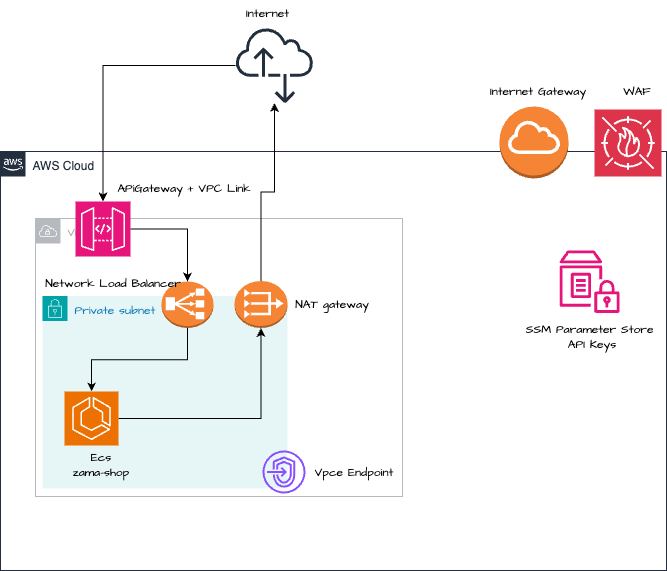

The diagram above was exported from draw.io. Its source (the exported page's mxGraphModel, read from the mxfile embedded in the PNG):
<mxGraphModel dx="781" dy="2219" grid="0" gridSize="10" guides="1" tooltips="1" connect="1" arrows="1" fold="1" page="1" pageScale="1" pageWidth="1169" pageHeight="827" background="#ffffff" math="0" shadow="0">
  <root>
    <mxCell id="0" />
    <mxCell id="1" parent="0" />
    <mxCell id="UEzPUAAOIrF-is8g5C7q-205" value="AWS Cloud" style="points=[[0,0],[0.25,0],[0.5,0],[0.75,0],[1,0],[1,0.25],[1,0.5],[1,0.75],[1,1],[0.75,1],[0.5,1],[0.25,1],[0,1],[0,0.75],[0,0.5],[0,0.25]];outlineConnect=0;gradientColor=none;html=1;whiteSpace=wrap;fontSize=12;fontStyle=0;shape=mxgraph.aws4.group;grIcon=mxgraph.aws4.group_aws_cloud_alt;strokeColor=#232F3E;fillColor=none;verticalAlign=top;align=left;spacingLeft=30;fontColor=#232F3E;dashed=0;labelBackgroundColor=#ffffff;container=1;pointerEvents=0;collapsible=0;recursiveResize=0;" parent="1" vertex="1">
      <mxGeometry x="93" y="175" width="666" height="419" as="geometry" />
    </mxCell>
    <mxCell id="y8an_H0-ZZuB-iT3PCfk-1" value="VPC" style="outlineConnect=0;gradientColor=none;html=1;whiteSpace=wrap;fontSize=12;fontStyle=0;shape=mxgraph.aws4.group;grIcon=mxgraph.aws4.group_vpc;strokeColor=#B6BABF;fillColor=none;verticalAlign=top;align=left;spacingLeft=30;fontColor=#B6BABF;dashed=0;hachureGap=4;fontFamily=Architects Daughter;fontSource=https%3A%2F%2Ffonts.googleapis.com%2Fcss%3Ffamily%3DArchitects%2BDaughter;shadow=0;" vertex="1" parent="UEzPUAAOIrF-is8g5C7q-205">
      <mxGeometry x="35" y="67" width="367" height="278" as="geometry" />
    </mxCell>
    <mxCell id="y8an_H0-ZZuB-iT3PCfk-2" value="" style="sketch=0;points=[[0,0,0],[0.25,0,0],[0.5,0,0],[0.75,0,0],[1,0,0],[0,1,0],[0.25,1,0],[0.5,1,0],[0.75,1,0],[1,1,0],[0,0.25,0],[0,0.5,0],[0,0.75,0],[1,0.25,0],[1,0.5,0],[1,0.75,0]];outlineConnect=0;fontColor=#232F3E;fillColor=#E7157B;strokeColor=#ffffff;dashed=0;verticalLabelPosition=bottom;verticalAlign=top;align=center;html=1;fontSize=12;fontStyle=0;aspect=fixed;shape=mxgraph.aws4.resourceIcon;resIcon=mxgraph.aws4.api_gateway;hachureGap=4;jiggle=2;curveFitting=1;fontFamily=Architects Daughter;fontSource=https%3A%2F%2Ffonts.googleapis.com%2Fcss%3Ffamily%3DArchitects%2BDaughter;" vertex="1" parent="UEzPUAAOIrF-is8g5C7q-205">
      <mxGeometry x="75" y="50" width="55" height="55" as="geometry" />
    </mxCell>
    <mxCell id="y8an_H0-ZZuB-iT3PCfk-3" value="Private subnet" style="points=[[0,0],[0.25,0],[0.5,0],[0.75,0],[1,0],[1,0.25],[1,0.5],[1,0.75],[1,1],[0.75,1],[0.5,1],[0.25,1],[0,1],[0,0.75],[0,0.5],[0,0.25]];outlineConnect=0;gradientColor=none;html=1;whiteSpace=wrap;fontSize=12;fontStyle=0;container=1;pointerEvents=0;collapsible=0;recursiveResize=0;shape=mxgraph.aws4.group;grIcon=mxgraph.aws4.group_security_group;grStroke=0;strokeColor=#00A4A6;fillColor=#E6F6F7;verticalAlign=top;align=left;spacingLeft=30;fontColor=#147EBA;dashed=0;hachureGap=4;fontFamily=Architects Daughter;fontSource=https%3A%2F%2Ffonts.googleapis.com%2Fcss%3Ffamily%3DArchitects%2BDaughter;" vertex="1" parent="UEzPUAAOIrF-is8g5C7q-205">
      <mxGeometry x="42" y="144.5" width="245" height="192.5" as="geometry" />
    </mxCell>
    <mxCell id="y8an_H0-ZZuB-iT3PCfk-11" style="edgeStyle=orthogonalEdgeStyle;rounded=0;hachureGap=4;orthogonalLoop=1;jettySize=auto;html=1;fontFamily=Architects Daughter;fontSource=https%3A%2F%2Ffonts.googleapis.com%2Fcss%3Ffamily%3DArchitects%2BDaughter;" edge="1" parent="UEzPUAAOIrF-is8g5C7q-205" source="y8an_H0-ZZuB-iT3PCfk-5" target="y8an_H0-ZZuB-iT3PCfk-10">
      <mxGeometry relative="1" as="geometry" />
    </mxCell>
    <mxCell id="y8an_H0-ZZuB-iT3PCfk-5" value="" style="sketch=0;points=[[0,0,0],[0.25,0,0],[0.5,0,0],[0.75,0,0],[1,0,0],[0,1,0],[0.25,1,0],[0.5,1,0],[0.75,1,0],[1,1,0],[0,0.25,0],[0,0.5,0],[0,0.75,0],[1,0.25,0],[1,0.5,0],[1,0.75,0]];outlineConnect=0;fontColor=#232F3E;fillColor=#ED7100;strokeColor=#ffffff;dashed=0;verticalLabelPosition=bottom;verticalAlign=top;align=center;html=1;fontSize=12;fontStyle=0;aspect=fixed;shape=mxgraph.aws4.resourceIcon;resIcon=mxgraph.aws4.ecs;hachureGap=4;jiggle=2;curveFitting=1;fontFamily=Architects Daughter;fontSource=https%3A%2F%2Ffonts.googleapis.com%2Fcss%3Ffamily%3DArchitects%2BDaughter;" vertex="1" parent="UEzPUAAOIrF-is8g5C7q-205">
      <mxGeometry x="64" y="240" width="54" height="54" as="geometry" />
    </mxCell>
    <mxCell id="y8an_H0-ZZuB-iT3PCfk-6" value="" style="sketch=0;outlineConnect=0;fontColor=#232F3E;gradientColor=none;fillColor=#E7157B;strokeColor=none;dashed=0;verticalLabelPosition=bottom;verticalAlign=top;align=center;html=1;fontSize=12;fontStyle=0;aspect=fixed;pointerEvents=1;shape=mxgraph.aws4.parameter_store;hachureGap=4;jiggle=2;curveFitting=1;fontFamily=Architects Daughter;fontSource=https%3A%2F%2Ffonts.googleapis.com%2Fcss%3Ffamily%3DArchitects%2BDaughter;" vertex="1" parent="UEzPUAAOIrF-is8g5C7q-205">
      <mxGeometry x="559" y="99" width="60" height="62.4" as="geometry" />
    </mxCell>
    <mxCell id="y8an_H0-ZZuB-iT3PCfk-10" value="" style="outlineConnect=0;dashed=0;verticalLabelPosition=bottom;verticalAlign=top;align=center;html=1;shape=mxgraph.aws3.vpc_nat_gateway;fillColor=#F58534;gradientColor=none;hachureGap=4;fontFamily=Architects Daughter;fontSource=https%3A%2F%2Ffonts.googleapis.com%2Fcss%3Ffamily%3DArchitects%2BDaughter;" vertex="1" parent="UEzPUAAOIrF-is8g5C7q-205">
      <mxGeometry x="234" y="129.5" width="53" height="47" as="geometry" />
    </mxCell>
    <mxCell id="y8an_H0-ZZuB-iT3PCfk-19" style="edgeStyle=orthogonalEdgeStyle;rounded=0;hachureGap=4;orthogonalLoop=1;jettySize=auto;html=1;exitX=0.5;exitY=1;exitDx=0;exitDy=0;exitPerimeter=0;fontFamily=Architects Daughter;fontSource=https%3A%2F%2Ffonts.googleapis.com%2Fcss%3Ffamily%3DArchitects%2BDaughter;" edge="1" parent="UEzPUAAOIrF-is8g5C7q-205" source="y8an_H0-ZZuB-iT3PCfk-4" target="y8an_H0-ZZuB-iT3PCfk-5">
      <mxGeometry relative="1" as="geometry" />
    </mxCell>
    <mxCell id="y8an_H0-ZZuB-iT3PCfk-4" value="" style="outlineConnect=0;dashed=0;verticalLabelPosition=bottom;verticalAlign=top;align=center;html=1;shape=mxgraph.aws3.classic_load_balancer;fillColor=#F58534;gradientColor=none;hachureGap=4;fontFamily=Architects Daughter;fontSource=https%3A%2F%2Ffonts.googleapis.com%2Fcss%3Ffamily%3DArchitects%2BDaughter;" vertex="1" parent="UEzPUAAOIrF-is8g5C7q-205">
      <mxGeometry x="161" y="130" width="52" height="46.5" as="geometry" />
    </mxCell>
    <mxCell id="y8an_H0-ZZuB-iT3PCfk-13" value="" style="outlineConnect=0;dashed=0;verticalLabelPosition=bottom;verticalAlign=top;align=center;html=1;shape=mxgraph.aws3.internet_gateway;fillColor=#F58534;gradientColor=none;hachureGap=4;fontFamily=Architects Daughter;fontSource=https%3A%2F%2Ffonts.googleapis.com%2Fcss%3Ffamily%3DArchitects%2BDaughter;" vertex="1" parent="UEzPUAAOIrF-is8g5C7q-205">
      <mxGeometry x="499" y="-45" width="69" height="72" as="geometry" />
    </mxCell>
    <mxCell id="y8an_H0-ZZuB-iT3PCfk-18" style="edgeStyle=orthogonalEdgeStyle;rounded=0;hachureGap=4;orthogonalLoop=1;jettySize=auto;html=1;entryX=0.5;entryY=0;entryDx=0;entryDy=0;entryPerimeter=0;fontFamily=Architects Daughter;fontSource=https%3A%2F%2Ffonts.googleapis.com%2Fcss%3Ffamily%3DArchitects%2BDaughter;" edge="1" parent="UEzPUAAOIrF-is8g5C7q-205" source="y8an_H0-ZZuB-iT3PCfk-2" target="y8an_H0-ZZuB-iT3PCfk-4">
      <mxGeometry relative="1" as="geometry" />
    </mxCell>
    <mxCell id="y8an_H0-ZZuB-iT3PCfk-20" value="" style="sketch=0;outlineConnect=0;fontColor=#232F3E;gradientColor=none;fillColor=#8C4FFF;strokeColor=none;dashed=0;verticalLabelPosition=bottom;verticalAlign=top;align=center;html=1;fontSize=12;fontStyle=0;aspect=fixed;pointerEvents=1;shape=mxgraph.aws4.endpoints;hachureGap=4;jiggle=2;curveFitting=1;fontFamily=Architects Daughter;fontSource=https%3A%2F%2Ffonts.googleapis.com%2Fcss%3Ffamily%3DArchitects%2BDaughter;" vertex="1" parent="UEzPUAAOIrF-is8g5C7q-205">
      <mxGeometry x="262" y="299" width="43" height="43" as="geometry" />
    </mxCell>
    <mxCell id="y8an_H0-ZZuB-iT3PCfk-23" value="Vpce Endpoint" style="text;html=1;align=center;verticalAlign=middle;resizable=0;points=[];autosize=1;strokeColor=none;fillColor=none;fontFamily=Architects Daughter;fontSource=https%3A%2F%2Ffonts.googleapis.com%2Fcss%3Ffamily%3DArchitects%2BDaughter;" vertex="1" parent="UEzPUAAOIrF-is8g5C7q-205">
      <mxGeometry x="305" y="307.5" width="96" height="26" as="geometry" />
    </mxCell>
    <mxCell id="y8an_H0-ZZuB-iT3PCfk-24" value="Ecs&lt;br&gt;zama-shop" style="text;html=1;align=center;verticalAlign=middle;resizable=0;points=[];autosize=1;strokeColor=none;fillColor=none;fontFamily=Architects Daughter;fontSource=https%3A%2F%2Ffonts.googleapis.com%2Fcss%3Ffamily%3DArchitects%2BDaughter;" vertex="1" parent="UEzPUAAOIrF-is8g5C7q-205">
      <mxGeometry x="62" y="292" width="75" height="41" as="geometry" />
    </mxCell>
    <mxCell id="y8an_H0-ZZuB-iT3PCfk-25" value="NAT gateway" style="text;html=1;align=center;verticalAlign=middle;resizable=0;points=[];autosize=1;strokeColor=none;fillColor=none;fontFamily=Architects Daughter;fontSource=https%3A%2F%2Ffonts.googleapis.com%2Fcss%3Ffamily%3DArchitects%2BDaughter;" vertex="1" parent="UEzPUAAOIrF-is8g5C7q-205">
      <mxGeometry x="284.5" y="140.25" width="92" height="26" as="geometry" />
    </mxCell>
    <mxCell id="y8an_H0-ZZuB-iT3PCfk-26" value="APiGateway + VPC Link" style="text;html=1;align=center;verticalAlign=middle;resizable=0;points=[];autosize=1;strokeColor=none;fillColor=none;fontFamily=Architects Daughter;fontSource=https%3A%2F%2Ffonts.googleapis.com%2Fcss%3Ffamily%3DArchitects%2BDaughter;" vertex="1" parent="UEzPUAAOIrF-is8g5C7q-205">
      <mxGeometry x="107" y="24" width="151" height="26" as="geometry" />
    </mxCell>
    <mxCell id="y8an_H0-ZZuB-iT3PCfk-29" value="SSM Parameter Store&amp;nbsp;&lt;br&gt;API Keys" style="text;html=1;align=center;verticalAlign=middle;resizable=0;points=[];autosize=1;strokeColor=none;fillColor=none;fontFamily=Architects Daughter;fontSource=https%3A%2F%2Ffonts.googleapis.com%2Fcss%3Ffamily%3DArchitects%2BDaughter;" vertex="1" parent="UEzPUAAOIrF-is8g5C7q-205">
      <mxGeometry x="516" y="164" width="150" height="41" as="geometry" />
    </mxCell>
    <mxCell id="y8an_H0-ZZuB-iT3PCfk-31" value="Network Load Balancer" style="text;html=1;align=center;verticalAlign=middle;resizable=0;points=[];autosize=1;strokeColor=none;fillColor=none;fontFamily=Architects Daughter;fontSource=https%3A%2F%2Ffonts.googleapis.com%2Fcss%3Ffamily%3DArchitects%2BDaughter;" vertex="1" parent="UEzPUAAOIrF-is8g5C7q-205">
      <mxGeometry x="35" y="118.5" width="154" height="26" as="geometry" />
    </mxCell>
    <mxCell id="y8an_H0-ZZuB-iT3PCfk-9" value="" style="sketch=0;points=[[0,0,0],[0.25,0,0],[0.5,0,0],[0.75,0,0],[1,0,0],[0,1,0],[0.25,1,0],[0.5,1,0],[0.75,1,0],[1,1,0],[0,0.25,0],[0,0.5,0],[0,0.75,0],[1,0.25,0],[1,0.5,0],[1,0.75,0]];outlineConnect=0;fontColor=#232F3E;fillColor=#DD344C;strokeColor=#ffffff;dashed=0;verticalLabelPosition=bottom;verticalAlign=top;align=center;html=1;fontSize=12;fontStyle=0;aspect=fixed;shape=mxgraph.aws4.resourceIcon;resIcon=mxgraph.aws4.waf;hachureGap=4;jiggle=2;curveFitting=1;fontFamily=Architects Daughter;fontSource=https%3A%2F%2Ffonts.googleapis.com%2Fcss%3Ffamily%3DArchitects%2BDaughter;" vertex="1" parent="1">
      <mxGeometry x="687" y="133" width="67" height="67" as="geometry" />
    </mxCell>
    <mxCell id="y8an_H0-ZZuB-iT3PCfk-17" style="edgeStyle=orthogonalEdgeStyle;rounded=0;hachureGap=4;orthogonalLoop=1;jettySize=auto;html=1;fontFamily=Architects Daughter;fontSource=https%3A%2F%2Ffonts.googleapis.com%2Fcss%3Ffamily%3DArchitects%2BDaughter;" edge="1" parent="1" source="y8an_H0-ZZuB-iT3PCfk-16" target="y8an_H0-ZZuB-iT3PCfk-2">
      <mxGeometry relative="1" as="geometry" />
    </mxCell>
    <mxCell id="y8an_H0-ZZuB-iT3PCfk-16" value="" style="sketch=0;outlineConnect=0;fontColor=#232F3E;gradientColor=none;fillColor=#232F3D;strokeColor=none;dashed=0;verticalLabelPosition=bottom;verticalAlign=top;align=center;html=1;fontSize=12;fontStyle=0;aspect=fixed;pointerEvents=1;shape=mxgraph.aws4.internet_alt2;hachureGap=4;jiggle=2;curveFitting=1;fontFamily=Architects Daughter;fontSource=https%3A%2F%2Ffonts.googleapis.com%2Fcss%3Ffamily%3DArchitects%2BDaughter;" vertex="1" parent="1">
      <mxGeometry x="328" y="50" width="78" height="78" as="geometry" />
    </mxCell>
    <mxCell id="y8an_H0-ZZuB-iT3PCfk-15" style="edgeStyle=orthogonalEdgeStyle;rounded=0;hachureGap=4;orthogonalLoop=1;jettySize=auto;html=1;exitX=0.5;exitY=0;exitDx=0;exitDy=0;exitPerimeter=0;fontFamily=Architects Daughter;fontSource=https%3A%2F%2Ffonts.googleapis.com%2Fcss%3Ffamily%3DArchitects%2BDaughter;" edge="1" parent="1" source="y8an_H0-ZZuB-iT3PCfk-10" target="y8an_H0-ZZuB-iT3PCfk-16">
      <mxGeometry relative="1" as="geometry">
        <mxPoint x="367" y="89" as="targetPoint" />
      </mxGeometry>
    </mxCell>
    <mxCell id="y8an_H0-ZZuB-iT3PCfk-27" value="Internet Gateway" style="text;html=1;align=center;verticalAlign=middle;resizable=0;points=[];autosize=1;strokeColor=none;fillColor=none;fontFamily=Architects Daughter;fontSource=https%3A%2F%2Ffonts.googleapis.com%2Fcss%3Ffamily%3DArchitects%2BDaughter;" vertex="1" parent="1">
      <mxGeometry x="573" y="102" width="114" height="26" as="geometry" />
    </mxCell>
    <mxCell id="y8an_H0-ZZuB-iT3PCfk-28" value="WAF" style="text;html=1;align=center;verticalAlign=middle;resizable=0;points=[];autosize=1;strokeColor=none;fillColor=none;fontFamily=Architects Daughter;fontSource=https%3A%2F%2Ffonts.googleapis.com%2Fcss%3Ffamily%3DArchitects%2BDaughter;" vertex="1" parent="1">
      <mxGeometry x="706" y="102" width="45" height="26" as="geometry" />
    </mxCell>
    <mxCell id="y8an_H0-ZZuB-iT3PCfk-30" value="Internet&amp;nbsp;" style="text;html=1;align=center;verticalAlign=middle;resizable=0;points=[];autosize=1;strokeColor=none;fillColor=none;fontFamily=Architects Daughter;fontSource=https%3A%2F%2Ffonts.googleapis.com%2Fcss%3Ffamily%3DArchitects%2BDaughter;" vertex="1" parent="1">
      <mxGeometry x="329" y="24" width="66" height="26" as="geometry" />
    </mxCell>
  </root>
</mxGraphModel>